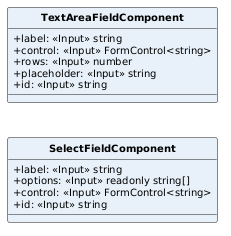

The diagram above was rendered by PlantUML. Its source (embedded in the PNG):
@startuml
skinparam classAttributeIconSize 0
skinparam classFontStyle bold
skinparam classFontSize 12
skinparam classAttributeFontSize 10
skinparam shadowing false
hide circle
left to right direction

class SelectFieldComponent #E8F1FA {
  +label: <<Input>> string
  +options: <<Input>> readonly string[]
  +control: <<Input>> FormControl<string>
  +id: <<Input>> string
}
class TextAreaFieldComponent #E8F1FA {
  +label: <<Input>> string
  +control: <<Input>> FormControl<string>
  +rows: <<Input>> number
  +placeholder: <<Input>> string
  +id: <<Input>> string
}
@enduml